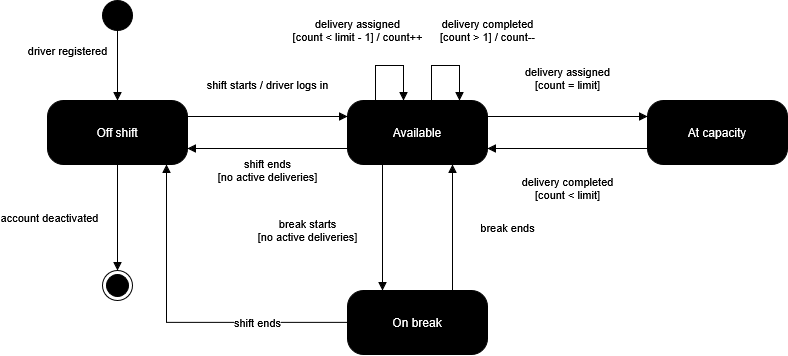

The diagram above was exported from draw.io. Its source (the exported page's mxGraphModel, read from the mxfile embedded in the PNG):
<mxGraphModel dx="685" dy="925" grid="1" gridSize="10" guides="1" tooltips="1" connect="1" arrows="1" fold="1" page="1" pageScale="1" pageWidth="960" pageHeight="640" math="0" shadow="0">
  <root>
    <mxCell id="0" />
    <mxCell id="1" parent="0" />
    <mxCell id="c4" parent="1" style="ellipse;html=1;fillColor=#000000;strokeColor=#000000;" value="" vertex="1">
      <mxGeometry height="30" width="30" x="115" y="130" as="geometry" />
    </mxCell>
    <mxCell id="c5" parent="1" style="rounded=1;arcSize=25;whiteSpace=wrap;html=1;fillColor=#000000;strokeColor=#000000;fontColor=#FFFFFF;fontSize=12;" value="Off shift" vertex="1">
      <mxGeometry height="64" width="140" x="60" y="230" as="geometry" />
    </mxCell>
    <mxCell id="c6" parent="1" style="rounded=1;arcSize=25;whiteSpace=wrap;html=1;fillColor=#000000;strokeColor=#000000;fontColor=#FFFFFF;fontSize=12;" value="Available" vertex="1">
      <mxGeometry height="64" width="140" x="360" y="230" as="geometry" />
    </mxCell>
    <mxCell id="c7" parent="1" style="rounded=1;arcSize=25;whiteSpace=wrap;html=1;fillColor=#000000;strokeColor=#000000;fontColor=#FFFFFF;fontSize=12;" value="At capacity" vertex="1">
      <mxGeometry height="64" width="140" x="660" y="230" as="geometry" />
    </mxCell>
    <mxCell id="c8" parent="1" style="rounded=1;arcSize=25;whiteSpace=wrap;html=1;fillColor=#000000;strokeColor=#000000;fontColor=#FFFFFF;fontSize=12;" value="On break" vertex="1">
      <mxGeometry height="64" width="140" x="360" y="420" as="geometry" />
    </mxCell>
    <mxCell id="c9" parent="1" style="ellipse;html=1;shape=endState;fillColor=#000000;strokeColor=#000000;" value="" vertex="1">
      <mxGeometry height="30" width="30" x="115" y="400" as="geometry" />
    </mxCell>
    <mxCell id="c10" edge="1" parent="1" source="c4" style="edgeStyle=orthogonalEdgeStyle;rounded=0;html=1;jettySize=auto;orthogonalLoop=1;strokeColor=#000000;endArrow=block;endFill=1;fontSize=11;labelBackgroundColor=#FFFFFF;exitX=0.5000;exitY=1.0000;exitDx=0;exitDy=0;entryX=0.5000;entryY=0.0000;entryDx=0;entryDy=0;" target="c5" value="driver registered">
      <mxGeometry relative="1" x="-0.4286" y="-50" as="geometry">
        <mxPoint as="offset" />
      </mxGeometry>
    </mxCell>
    <mxCell id="c11" edge="1" parent="1" source="c5" style="edgeStyle=orthogonalEdgeStyle;rounded=0;html=1;jettySize=auto;orthogonalLoop=1;strokeColor=#000000;endArrow=block;endFill=1;fontSize=11;labelBackgroundColor=#FFFFFF;exitX=1.0000;exitY=0.2500;exitDx=0;exitDy=0;entryX=0.0000;entryY=0.2500;entryDx=0;entryDy=0;" target="c6" value="shift starts / driver logs in">
      <mxGeometry relative="1" as="geometry">
        <mxPoint y="-32" as="offset" />
      </mxGeometry>
    </mxCell>
    <mxCell id="c12" edge="1" parent="1" source="c6" style="edgeStyle=orthogonalEdgeStyle;rounded=0;html=1;jettySize=auto;orthogonalLoop=1;strokeColor=#000000;endArrow=block;endFill=1;fontSize=11;labelBackgroundColor=#FFFFFF;exitX=0.0000;exitY=0.7500;exitDx=0;exitDy=0;entryX=1.0000;entryY=0.7500;entryDx=0;entryDy=0;" target="c5" value="shift ends&lt;br&gt;[no active deliveries]">
      <mxGeometry relative="1" y="22" as="geometry">
        <mxPoint as="offset" />
      </mxGeometry>
    </mxCell>
    <mxCell id="c13" edge="1" parent="1" source="c6" style="edgeStyle=orthogonalEdgeStyle;rounded=0;html=1;jettySize=auto;orthogonalLoop=1;strokeColor=#000000;endArrow=block;endFill=1;fontSize=11;labelBackgroundColor=#FFFFFF;exitX=1.0000;exitY=0.2500;exitDx=0;exitDy=0;entryX=0.0000;entryY=0.2500;entryDx=0;entryDy=0;" target="c7" value="delivery assigned&lt;br&gt;[count = limit]">
      <mxGeometry relative="1" as="geometry">
        <mxPoint y="-38" as="offset" />
      </mxGeometry>
    </mxCell>
    <mxCell id="c14" edge="1" parent="1" source="c7" style="edgeStyle=orthogonalEdgeStyle;rounded=0;html=1;jettySize=auto;orthogonalLoop=1;strokeColor=#000000;endArrow=block;endFill=1;fontSize=11;labelBackgroundColor=#FFFFFF;exitX=0.0000;exitY=0.7500;exitDx=0;exitDy=0;entryX=1.0000;entryY=0.7500;entryDx=0;entryDy=0;" target="c6" value="delivery completed&lt;br&gt;[count &amp;lt; limit]">
      <mxGeometry relative="1" as="geometry">
        <mxPoint y="40" as="offset" />
      </mxGeometry>
    </mxCell>
    <mxCell id="c15" edge="1" parent="1" source="c6" style="edgeStyle=orthogonalEdgeStyle;rounded=0;html=1;jettySize=auto;orthogonalLoop=1;strokeColor=#000000;endArrow=block;endFill=1;fontSize=11;labelBackgroundColor=#FFFFFF;exitX=0.2500;exitY=1.0000;exitDx=0;exitDy=0;entryX=0.2500;entryY=0.0000;entryDx=0;entryDy=0;" target="c8" value="break starts&lt;br&gt;[no active deliveries]">
      <mxGeometry relative="1" x="0.0476" y="-75" as="geometry">
        <mxPoint as="offset" />
      </mxGeometry>
    </mxCell>
    <mxCell id="c16" edge="1" parent="1" source="c8" style="edgeStyle=orthogonalEdgeStyle;rounded=0;html=1;jettySize=auto;orthogonalLoop=1;strokeColor=#000000;endArrow=block;endFill=1;fontSize=11;labelBackgroundColor=#FFFFFF;exitX=0.7500;exitY=0.0000;exitDx=0;exitDy=0;entryX=0.7500;entryY=1.0000;entryDx=0;entryDy=0;" target="c6" value="break ends">
      <mxGeometry relative="1" as="geometry">
        <mxPoint x="55" as="offset" />
      </mxGeometry>
    </mxCell>
    <mxCell id="c17" edge="1" parent="1" source="c8" style="edgeStyle=orthogonalEdgeStyle;rounded=0;html=1;jettySize=auto;orthogonalLoop=1;strokeColor=#000000;endArrow=block;endFill=1;fontSize=11;labelBackgroundColor=#FFFFFF;exitX=0.0000;exitY=0.5000;exitDx=0;exitDy=0;entryX=0.8500;entryY=1.0000;entryDx=0;entryDy=0;" target="c5" value="shift ends">
      <mxGeometry relative="1" x="-0.469" as="geometry">
        <mxPoint as="offset" />
        <Array as="points">
          <mxPoint x="179" y="452" />
        </Array>
      </mxGeometry>
    </mxCell>
    <mxCell id="c18" edge="1" parent="1" source="c5" style="edgeStyle=orthogonalEdgeStyle;rounded=0;html=1;jettySize=auto;orthogonalLoop=1;strokeColor=#000000;endArrow=block;endFill=1;fontSize=11;labelBackgroundColor=#FFFFFF;exitX=0.5000;exitY=1.0000;exitDx=0;exitDy=0;entryX=0.5000;entryY=0.0000;entryDx=0;entryDy=0;" target="c9" value="account deactivated">
      <mxGeometry relative="1" as="geometry">
        <mxPoint x="-68" as="offset" />
      </mxGeometry>
    </mxCell>
    <mxCell id="c19" edge="1" parent="1" source="c6" style="edgeStyle=orthogonalEdgeStyle;rounded=0;html=1;jettySize=auto;orthogonalLoop=1;strokeColor=#000000;endArrow=block;endFill=1;fontSize=11;labelBackgroundColor=#FFFFFF;exitX=0.2000;exitY=0.0000;exitDx=0;exitDy=0;entryX=0.4000;entryY=0.0000;entryDx=0;entryDy=0;" target="c6" value="delivery assigned&lt;br&gt;[count &amp;lt; limit - 1] / count++">
      <mxGeometry relative="1" x="-0.2857" y="39" as="geometry">
        <mxPoint x="-18" y="4" as="offset" />
        <Array as="points">
          <mxPoint x="388" y="195" />
          <mxPoint x="416" y="195" />
        </Array>
      </mxGeometry>
    </mxCell>
    <mxCell id="c20" edge="1" parent="1" source="c6" style="edgeStyle=orthogonalEdgeStyle;rounded=0;html=1;jettySize=auto;orthogonalLoop=1;strokeColor=#000000;endArrow=block;endFill=1;fontSize=11;labelBackgroundColor=#FFFFFF;exitX=0.6000;exitY=0.0000;exitDx=0;exitDy=0;entryX=0.8000;entryY=0.0000;entryDx=0;entryDy=0;" target="c6" value="delivery completed&lt;br&gt;[count &amp;gt; 1] / count--">
      <mxGeometry relative="1" x="0.2857" y="45" as="geometry">
        <mxPoint x="-17" y="-35" as="offset" />
        <Array as="points">
          <mxPoint x="444" y="195" />
          <mxPoint x="472" y="195" />
        </Array>
      </mxGeometry>
    </mxCell>
  </root>
</mxGraphModel>